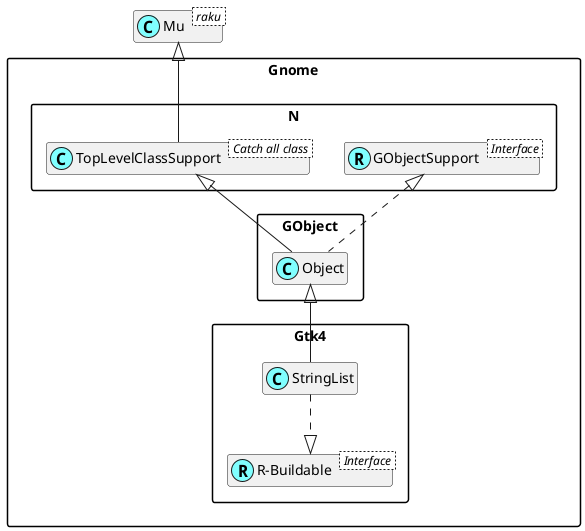

The diagram above was rendered by PlantUML. Its source (embedded in the PNG):
@startuml
'scale 0.8

skinparam packageStyle rectangle
skinparam stereotypeCBackgroundColor #80ffff
set namespaceSeparator ::
hide members

class Mu < raku >

class Gnome::N::TopLevelClassSupport < Catch all class >
Mu <|-- Gnome::N::TopLevelClassSupport

Interface Gnome::N::GObjectSupport < Interface >
class Gnome::N::GObjectSupport <<(R,#80ffff)>>

Interface Gnome::Gtk4::R-Buildable < Interface >
class "Gnome::Gtk4::R-Buildable" <<(R,#80ffff)>>
Gnome::Gtk4::StringList ..|> "Gnome::Gtk4::R-Buildable"
Gnome::GObject::Object <|-- Gnome::Gtk4::StringList
Gnome::N::TopLevelClassSupport <|-- Gnome::GObject::Object
Gnome::N::GObjectSupport <|. Gnome::GObject::Object

@enduml